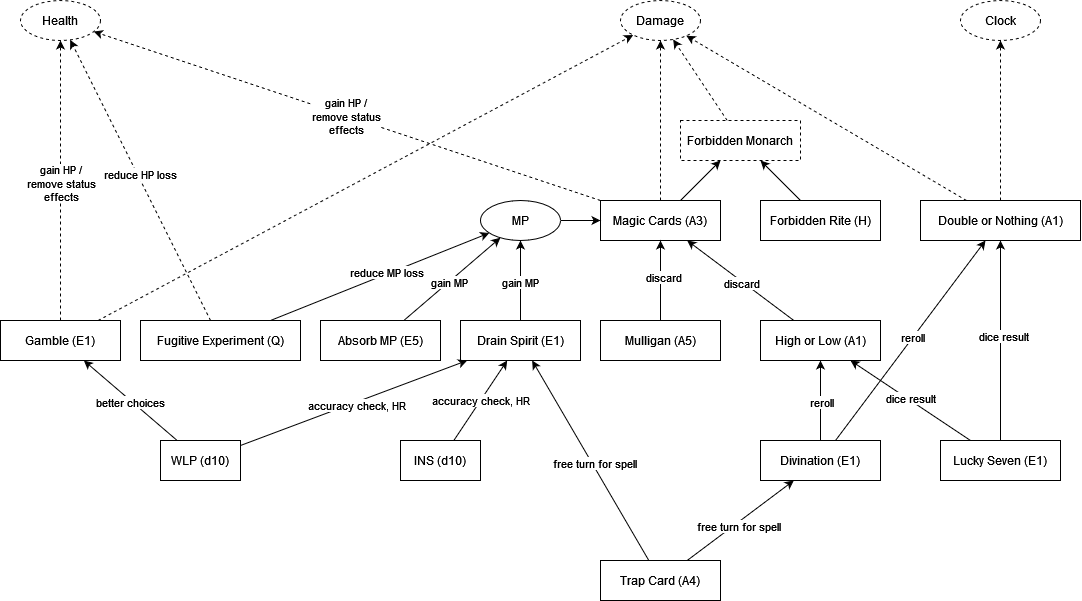

The diagram above was exported from draw.io. Its source (the exported page's mxGraphModel, read from the mxfile embedded in the PNG):
<mxGraphModel dx="1311" dy="1028" grid="1" gridSize="10" guides="1" tooltips="1" connect="1" arrows="1" fold="1" page="1" pageScale="1" pageWidth="1169" pageHeight="827" math="0" shadow="0">
  <root>
    <mxCell id="0" />
    <mxCell id="1" parent="0" />
    <mxCell id="RhFWqp1TSaXYGgG4U2mp-10" style="rounded=0;orthogonalLoop=1;jettySize=auto;html=1;dashed=1;" parent="1" source="RhFWqp1TSaXYGgG4U2mp-3" target="RhFWqp1TSaXYGgG4U2mp-7" edge="1">
      <mxGeometry relative="1" as="geometry" />
    </mxCell>
    <mxCell id="RhFWqp1TSaXYGgG4U2mp-16" style="rounded=0;orthogonalLoop=1;jettySize=auto;html=1;" parent="1" source="RhFWqp1TSaXYGgG4U2mp-3" target="RhFWqp1TSaXYGgG4U2mp-4" edge="1">
      <mxGeometry relative="1" as="geometry" />
    </mxCell>
    <mxCell id="RhFWqp1TSaXYGgG4U2mp-64" style="rounded=0;orthogonalLoop=1;jettySize=auto;html=1;dashed=1;" parent="1" source="RhFWqp1TSaXYGgG4U2mp-3" target="RhFWqp1TSaXYGgG4U2mp-61" edge="1">
      <mxGeometry relative="1" as="geometry" />
    </mxCell>
    <mxCell id="RhFWqp1TSaXYGgG4U2mp-75" value="gain HP /&lt;br&gt;remove status&lt;br&gt;effects" style="edgeLabel;html=1;align=center;verticalAlign=middle;resizable=0;points=[];" parent="RhFWqp1TSaXYGgG4U2mp-64" vertex="1" connectable="0">
      <mxGeometry x="0.0049" relative="1" as="geometry">
        <mxPoint as="offset" />
      </mxGeometry>
    </mxCell>
    <mxCell id="RhFWqp1TSaXYGgG4U2mp-3" value="Magic Cards (A3)" style="rounded=0;whiteSpace=wrap;html=1;" parent="1" vertex="1">
      <mxGeometry x="640" y="240" width="120" height="40" as="geometry" />
    </mxCell>
    <mxCell id="RhFWqp1TSaXYGgG4U2mp-9" style="rounded=0;orthogonalLoop=1;jettySize=auto;html=1;dashed=1;" parent="1" source="RhFWqp1TSaXYGgG4U2mp-4" target="RhFWqp1TSaXYGgG4U2mp-7" edge="1">
      <mxGeometry relative="1" as="geometry" />
    </mxCell>
    <mxCell id="RhFWqp1TSaXYGgG4U2mp-4" value="Forbidden Monarch" style="rounded=0;whiteSpace=wrap;html=1;dashed=1;" parent="1" vertex="1">
      <mxGeometry x="720" y="160" width="120" height="40" as="geometry" />
    </mxCell>
    <mxCell id="RhFWqp1TSaXYGgG4U2mp-11" style="rounded=0;orthogonalLoop=1;jettySize=auto;html=1;" parent="1" source="RhFWqp1TSaXYGgG4U2mp-5" target="RhFWqp1TSaXYGgG4U2mp-65" edge="1">
      <mxGeometry relative="1" as="geometry" />
    </mxCell>
    <mxCell id="RhFWqp1TSaXYGgG4U2mp-35" value="gain MP" style="edgeLabel;html=1;align=center;verticalAlign=middle;resizable=0;points=[];" parent="RhFWqp1TSaXYGgG4U2mp-11" vertex="1" connectable="0">
      <mxGeometry x="-0.05" relative="1" as="geometry">
        <mxPoint as="offset" />
      </mxGeometry>
    </mxCell>
    <mxCell id="RhFWqp1TSaXYGgG4U2mp-5" value="Absorb MP (E5)" style="rounded=0;whiteSpace=wrap;html=1;" parent="1" vertex="1">
      <mxGeometry x="360" y="360" width="120" height="40" as="geometry" />
    </mxCell>
    <mxCell id="RhFWqp1TSaXYGgG4U2mp-12" style="rounded=0;orthogonalLoop=1;jettySize=auto;html=1;" parent="1" source="RhFWqp1TSaXYGgG4U2mp-6" target="RhFWqp1TSaXYGgG4U2mp-3" edge="1">
      <mxGeometry relative="1" as="geometry" />
    </mxCell>
    <mxCell id="RhFWqp1TSaXYGgG4U2mp-33" value="discard" style="edgeLabel;html=1;align=center;verticalAlign=middle;resizable=0;points=[];" parent="RhFWqp1TSaXYGgG4U2mp-12" vertex="1" connectable="0">
      <mxGeometry x="0.057" y="-2" relative="1" as="geometry">
        <mxPoint y="-1" as="offset" />
      </mxGeometry>
    </mxCell>
    <mxCell id="RhFWqp1TSaXYGgG4U2mp-6" value="&lt;div&gt;Mulligan (A5)&lt;/div&gt;" style="rounded=0;whiteSpace=wrap;html=1;" parent="1" vertex="1">
      <mxGeometry x="640" y="360" width="120" height="40" as="geometry" />
    </mxCell>
    <mxCell id="RhFWqp1TSaXYGgG4U2mp-7" value="Damage" style="ellipse;whiteSpace=wrap;html=1;dashed=1;" parent="1" vertex="1">
      <mxGeometry x="660" y="40" width="80" height="40" as="geometry" />
    </mxCell>
    <mxCell id="RhFWqp1TSaXYGgG4U2mp-8" value="Clock" style="ellipse;whiteSpace=wrap;html=1;dashed=1;" parent="1" vertex="1">
      <mxGeometry x="1000" y="40" width="80" height="40" as="geometry" />
    </mxCell>
    <mxCell id="RhFWqp1TSaXYGgG4U2mp-25" style="rounded=0;orthogonalLoop=1;jettySize=auto;html=1;" parent="1" source="RhFWqp1TSaXYGgG4U2mp-13" target="RhFWqp1TSaXYGgG4U2mp-14" edge="1">
      <mxGeometry relative="1" as="geometry" />
    </mxCell>
    <mxCell id="RhFWqp1TSaXYGgG4U2mp-40" value="reroll" style="edgeLabel;html=1;align=center;verticalAlign=middle;resizable=0;points=[];" parent="RhFWqp1TSaXYGgG4U2mp-25" vertex="1" connectable="0">
      <mxGeometry x="-0.025" relative="1" as="geometry">
        <mxPoint as="offset" />
      </mxGeometry>
    </mxCell>
    <mxCell id="RhFWqp1TSaXYGgG4U2mp-52" style="rounded=0;orthogonalLoop=1;jettySize=auto;html=1;" parent="1" source="RhFWqp1TSaXYGgG4U2mp-13" target="RhFWqp1TSaXYGgG4U2mp-49" edge="1">
      <mxGeometry relative="1" as="geometry" />
    </mxCell>
    <mxCell id="RhFWqp1TSaXYGgG4U2mp-53" value="reroll" style="edgeLabel;html=1;align=center;verticalAlign=middle;resizable=0;points=[];" parent="RhFWqp1TSaXYGgG4U2mp-52" vertex="1" connectable="0">
      <mxGeometry x="0.0255" y="1" relative="1" as="geometry">
        <mxPoint as="offset" />
      </mxGeometry>
    </mxCell>
    <mxCell id="RhFWqp1TSaXYGgG4U2mp-13" value="Divination (E1)" style="rounded=0;whiteSpace=wrap;html=1;" parent="1" vertex="1">
      <mxGeometry x="800" y="480" width="120" height="40" as="geometry" />
    </mxCell>
    <mxCell id="RhFWqp1TSaXYGgG4U2mp-22" style="rounded=0;orthogonalLoop=1;jettySize=auto;html=1;" parent="1" source="RhFWqp1TSaXYGgG4U2mp-14" target="RhFWqp1TSaXYGgG4U2mp-3" edge="1">
      <mxGeometry relative="1" as="geometry" />
    </mxCell>
    <mxCell id="RhFWqp1TSaXYGgG4U2mp-34" value="discard" style="edgeLabel;html=1;align=center;verticalAlign=middle;resizable=0;points=[];" parent="RhFWqp1TSaXYGgG4U2mp-22" vertex="1" connectable="0">
      <mxGeometry x="-0.027" y="2" relative="1" as="geometry">
        <mxPoint as="offset" />
      </mxGeometry>
    </mxCell>
    <mxCell id="RhFWqp1TSaXYGgG4U2mp-14" value="High or Low (A1)" style="rounded=0;whiteSpace=wrap;html=1;" parent="1" vertex="1">
      <mxGeometry x="800" y="360" width="120" height="40" as="geometry" />
    </mxCell>
    <mxCell id="RhFWqp1TSaXYGgG4U2mp-24" style="rounded=0;orthogonalLoop=1;jettySize=auto;html=1;" parent="1" source="RhFWqp1TSaXYGgG4U2mp-15" target="RhFWqp1TSaXYGgG4U2mp-14" edge="1">
      <mxGeometry relative="1" as="geometry" />
    </mxCell>
    <mxCell id="RhFWqp1TSaXYGgG4U2mp-39" value="dice result" style="edgeLabel;html=1;align=center;verticalAlign=middle;resizable=0;points=[];" parent="RhFWqp1TSaXYGgG4U2mp-24" vertex="1" connectable="0">
      <mxGeometry x="0.0231" y="-2" relative="1" as="geometry">
        <mxPoint as="offset" />
      </mxGeometry>
    </mxCell>
    <mxCell id="RhFWqp1TSaXYGgG4U2mp-50" style="rounded=0;orthogonalLoop=1;jettySize=auto;html=1;" parent="1" source="RhFWqp1TSaXYGgG4U2mp-15" target="RhFWqp1TSaXYGgG4U2mp-49" edge="1">
      <mxGeometry relative="1" as="geometry" />
    </mxCell>
    <mxCell id="RhFWqp1TSaXYGgG4U2mp-51" value="dice result" style="edgeLabel;html=1;align=center;verticalAlign=middle;resizable=0;points=[];" parent="RhFWqp1TSaXYGgG4U2mp-50" vertex="1" connectable="0">
      <mxGeometry x="0.035" y="-2" relative="1" as="geometry">
        <mxPoint y="-1" as="offset" />
      </mxGeometry>
    </mxCell>
    <mxCell id="RhFWqp1TSaXYGgG4U2mp-15" value="Lucky Seven (E1)" style="rounded=0;whiteSpace=wrap;html=1;" parent="1" vertex="1">
      <mxGeometry x="980" y="480" width="120" height="40" as="geometry" />
    </mxCell>
    <mxCell id="RhFWqp1TSaXYGgG4U2mp-18" style="rounded=0;orthogonalLoop=1;jettySize=auto;html=1;" parent="1" source="RhFWqp1TSaXYGgG4U2mp-17" target="RhFWqp1TSaXYGgG4U2mp-4" edge="1">
      <mxGeometry relative="1" as="geometry" />
    </mxCell>
    <mxCell id="RhFWqp1TSaXYGgG4U2mp-17" value="Forbidden Rite (H)" style="rounded=0;whiteSpace=wrap;html=1;" parent="1" vertex="1">
      <mxGeometry x="800" y="240" width="120" height="40" as="geometry" />
    </mxCell>
    <mxCell id="RhFWqp1TSaXYGgG4U2mp-54" style="rounded=0;orthogonalLoop=1;jettySize=auto;html=1;" parent="1" source="RhFWqp1TSaXYGgG4U2mp-20" target="RhFWqp1TSaXYGgG4U2mp-65" edge="1">
      <mxGeometry relative="1" as="geometry" />
    </mxCell>
    <mxCell id="RhFWqp1TSaXYGgG4U2mp-55" value="gain MP" style="edgeLabel;html=1;align=center;verticalAlign=middle;resizable=0;points=[];" parent="RhFWqp1TSaXYGgG4U2mp-54" vertex="1" connectable="0">
      <mxGeometry x="-0.0418" y="1" relative="1" as="geometry">
        <mxPoint as="offset" />
      </mxGeometry>
    </mxCell>
    <mxCell id="RhFWqp1TSaXYGgG4U2mp-20" value="Drain Spirit (E1)" style="rounded=0;whiteSpace=wrap;html=1;" parent="1" vertex="1">
      <mxGeometry x="500" y="360" width="120" height="40" as="geometry" />
    </mxCell>
    <mxCell id="RhFWqp1TSaXYGgG4U2mp-26" style="rounded=0;orthogonalLoop=1;jettySize=auto;html=1;" parent="1" source="RhFWqp1TSaXYGgG4U2mp-21" target="RhFWqp1TSaXYGgG4U2mp-13" edge="1">
      <mxGeometry relative="1" as="geometry" />
    </mxCell>
    <mxCell id="RhFWqp1TSaXYGgG4U2mp-44" value="free turn for spell" style="edgeLabel;html=1;align=center;verticalAlign=middle;resizable=0;points=[];" parent="RhFWqp1TSaXYGgG4U2mp-26" vertex="1" connectable="0">
      <mxGeometry x="-0.075" y="-3" relative="1" as="geometry">
        <mxPoint as="offset" />
      </mxGeometry>
    </mxCell>
    <mxCell id="RhFWqp1TSaXYGgG4U2mp-32" style="rounded=0;orthogonalLoop=1;jettySize=auto;html=1;" parent="1" source="RhFWqp1TSaXYGgG4U2mp-21" target="RhFWqp1TSaXYGgG4U2mp-20" edge="1">
      <mxGeometry relative="1" as="geometry" />
    </mxCell>
    <mxCell id="RhFWqp1TSaXYGgG4U2mp-45" value="free turn for spell" style="edgeLabel;html=1;align=center;verticalAlign=middle;resizable=0;points=[];" parent="RhFWqp1TSaXYGgG4U2mp-32" vertex="1" connectable="0">
      <mxGeometry x="-0.035" y="-2" relative="1" as="geometry">
        <mxPoint as="offset" />
      </mxGeometry>
    </mxCell>
    <mxCell id="RhFWqp1TSaXYGgG4U2mp-21" value="&lt;div&gt;Trap Card (A4)&lt;/div&gt;" style="rounded=0;whiteSpace=wrap;html=1;" parent="1" vertex="1">
      <mxGeometry x="640" y="600" width="120" height="40" as="geometry" />
    </mxCell>
    <mxCell id="RhFWqp1TSaXYGgG4U2mp-31" style="rounded=0;orthogonalLoop=1;jettySize=auto;html=1;" parent="1" source="RhFWqp1TSaXYGgG4U2mp-28" target="RhFWqp1TSaXYGgG4U2mp-20" edge="1">
      <mxGeometry relative="1" as="geometry" />
    </mxCell>
    <mxCell id="RhFWqp1TSaXYGgG4U2mp-48" value="accuracy check, HR" style="edgeLabel;html=1;align=center;verticalAlign=middle;resizable=0;points=[];" parent="RhFWqp1TSaXYGgG4U2mp-31" vertex="1" connectable="0">
      <mxGeometry x="0.01" y="1" relative="1" as="geometry">
        <mxPoint as="offset" />
      </mxGeometry>
    </mxCell>
    <mxCell id="RhFWqp1TSaXYGgG4U2mp-28" value="&lt;div&gt;INS (d10)&lt;/div&gt;" style="rounded=0;whiteSpace=wrap;html=1;" parent="1" vertex="1">
      <mxGeometry x="440" y="480" width="80" height="40" as="geometry" />
    </mxCell>
    <mxCell id="RhFWqp1TSaXYGgG4U2mp-30" style="rounded=0;orthogonalLoop=1;jettySize=auto;html=1;" parent="1" source="RhFWqp1TSaXYGgG4U2mp-29" target="RhFWqp1TSaXYGgG4U2mp-20" edge="1">
      <mxGeometry relative="1" as="geometry">
        <Array as="points" />
      </mxGeometry>
    </mxCell>
    <mxCell id="RhFWqp1TSaXYGgG4U2mp-47" value="accuracy check, HR" style="edgeLabel;html=1;align=center;verticalAlign=middle;resizable=0;points=[];" parent="RhFWqp1TSaXYGgG4U2mp-30" vertex="1" connectable="0">
      <mxGeometry x="0.01" y="-3" relative="1" as="geometry">
        <mxPoint as="offset" />
      </mxGeometry>
    </mxCell>
    <mxCell id="RhFWqp1TSaXYGgG4U2mp-59" style="rounded=0;orthogonalLoop=1;jettySize=auto;html=1;" parent="1" source="RhFWqp1TSaXYGgG4U2mp-29" target="RhFWqp1TSaXYGgG4U2mp-58" edge="1">
      <mxGeometry relative="1" as="geometry" />
    </mxCell>
    <mxCell id="RhFWqp1TSaXYGgG4U2mp-60" value="better choices" style="edgeLabel;html=1;align=center;verticalAlign=middle;resizable=0;points=[];" parent="RhFWqp1TSaXYGgG4U2mp-59" vertex="1" connectable="0">
      <mxGeometry x="-0.0106" y="1" relative="1" as="geometry">
        <mxPoint as="offset" />
      </mxGeometry>
    </mxCell>
    <mxCell id="RhFWqp1TSaXYGgG4U2mp-29" value="WLP (d10)" style="rounded=0;whiteSpace=wrap;html=1;" parent="1" vertex="1">
      <mxGeometry x="200" y="480" width="80" height="40" as="geometry" />
    </mxCell>
    <mxCell id="RhFWqp1TSaXYGgG4U2mp-56" style="rounded=0;orthogonalLoop=1;jettySize=auto;html=1;dashed=1;" parent="1" source="RhFWqp1TSaXYGgG4U2mp-49" target="RhFWqp1TSaXYGgG4U2mp-8" edge="1">
      <mxGeometry relative="1" as="geometry" />
    </mxCell>
    <mxCell id="RhFWqp1TSaXYGgG4U2mp-57" style="rounded=0;orthogonalLoop=1;jettySize=auto;html=1;dashed=1;" parent="1" source="RhFWqp1TSaXYGgG4U2mp-49" target="RhFWqp1TSaXYGgG4U2mp-7" edge="1">
      <mxGeometry relative="1" as="geometry" />
    </mxCell>
    <mxCell id="RhFWqp1TSaXYGgG4U2mp-49" value="Double or Nothing (A1)" style="rounded=0;whiteSpace=wrap;html=1;" parent="1" vertex="1">
      <mxGeometry x="960" y="240" width="160" height="40" as="geometry" />
    </mxCell>
    <mxCell id="RhFWqp1TSaXYGgG4U2mp-62" style="rounded=0;orthogonalLoop=1;jettySize=auto;html=1;dashed=1;" parent="1" source="RhFWqp1TSaXYGgG4U2mp-58" target="RhFWqp1TSaXYGgG4U2mp-61" edge="1">
      <mxGeometry relative="1" as="geometry" />
    </mxCell>
    <mxCell id="RhFWqp1TSaXYGgG4U2mp-74" value="gain HP /&lt;br&gt;remove status&lt;br&gt;effects" style="edgeLabel;html=1;align=center;verticalAlign=middle;resizable=0;points=[];" parent="RhFWqp1TSaXYGgG4U2mp-62" vertex="1" connectable="0">
      <mxGeometry x="-0.0143" relative="1" as="geometry">
        <mxPoint as="offset" />
      </mxGeometry>
    </mxCell>
    <mxCell id="RhFWqp1TSaXYGgG4U2mp-63" style="rounded=0;orthogonalLoop=1;jettySize=auto;html=1;dashed=1;" parent="1" source="RhFWqp1TSaXYGgG4U2mp-58" target="RhFWqp1TSaXYGgG4U2mp-7" edge="1">
      <mxGeometry relative="1" as="geometry" />
    </mxCell>
    <mxCell id="RhFWqp1TSaXYGgG4U2mp-58" value="Gamble (E1)" style="rounded=0;whiteSpace=wrap;html=1;" parent="1" vertex="1">
      <mxGeometry x="40" y="360" width="120" height="40" as="geometry" />
    </mxCell>
    <mxCell id="RhFWqp1TSaXYGgG4U2mp-61" value="Health" style="ellipse;whiteSpace=wrap;html=1;dashed=1;" parent="1" vertex="1">
      <mxGeometry x="60" y="40" width="80" height="40" as="geometry" />
    </mxCell>
    <mxCell id="RhFWqp1TSaXYGgG4U2mp-66" style="rounded=0;orthogonalLoop=1;jettySize=auto;html=1;" parent="1" source="RhFWqp1TSaXYGgG4U2mp-65" target="RhFWqp1TSaXYGgG4U2mp-3" edge="1">
      <mxGeometry relative="1" as="geometry" />
    </mxCell>
    <mxCell id="RhFWqp1TSaXYGgG4U2mp-65" value="MP" style="ellipse;whiteSpace=wrap;html=1;" parent="1" vertex="1">
      <mxGeometry x="520" y="240" width="80" height="40" as="geometry" />
    </mxCell>
    <mxCell id="RhFWqp1TSaXYGgG4U2mp-70" style="rounded=0;orthogonalLoop=1;jettySize=auto;html=1;dashed=1;" parent="1" source="RhFWqp1TSaXYGgG4U2mp-68" target="RhFWqp1TSaXYGgG4U2mp-61" edge="1">
      <mxGeometry relative="1" as="geometry" />
    </mxCell>
    <mxCell id="RhFWqp1TSaXYGgG4U2mp-73" value="reduce HP loss" style="edgeLabel;html=1;align=center;verticalAlign=middle;resizable=0;points=[];" parent="RhFWqp1TSaXYGgG4U2mp-70" vertex="1" connectable="0">
      <mxGeometry x="0.0354" y="-2" relative="1" as="geometry">
        <mxPoint as="offset" />
      </mxGeometry>
    </mxCell>
    <mxCell id="RhFWqp1TSaXYGgG4U2mp-71" style="rounded=0;orthogonalLoop=1;jettySize=auto;html=1;" parent="1" source="RhFWqp1TSaXYGgG4U2mp-68" target="RhFWqp1TSaXYGgG4U2mp-65" edge="1">
      <mxGeometry relative="1" as="geometry" />
    </mxCell>
    <mxCell id="RhFWqp1TSaXYGgG4U2mp-72" value="reduce MP loss" style="edgeLabel;html=1;align=center;verticalAlign=middle;resizable=0;points=[];" parent="RhFWqp1TSaXYGgG4U2mp-71" vertex="1" connectable="0">
      <mxGeometry x="0.0541" y="2" relative="1" as="geometry">
        <mxPoint as="offset" />
      </mxGeometry>
    </mxCell>
    <mxCell id="RhFWqp1TSaXYGgG4U2mp-68" value="Fugitive Experiment (Q)" style="rounded=0;whiteSpace=wrap;html=1;" parent="1" vertex="1">
      <mxGeometry x="180" y="360" width="160" height="40" as="geometry" />
    </mxCell>
  </root>
</mxGraphModel>